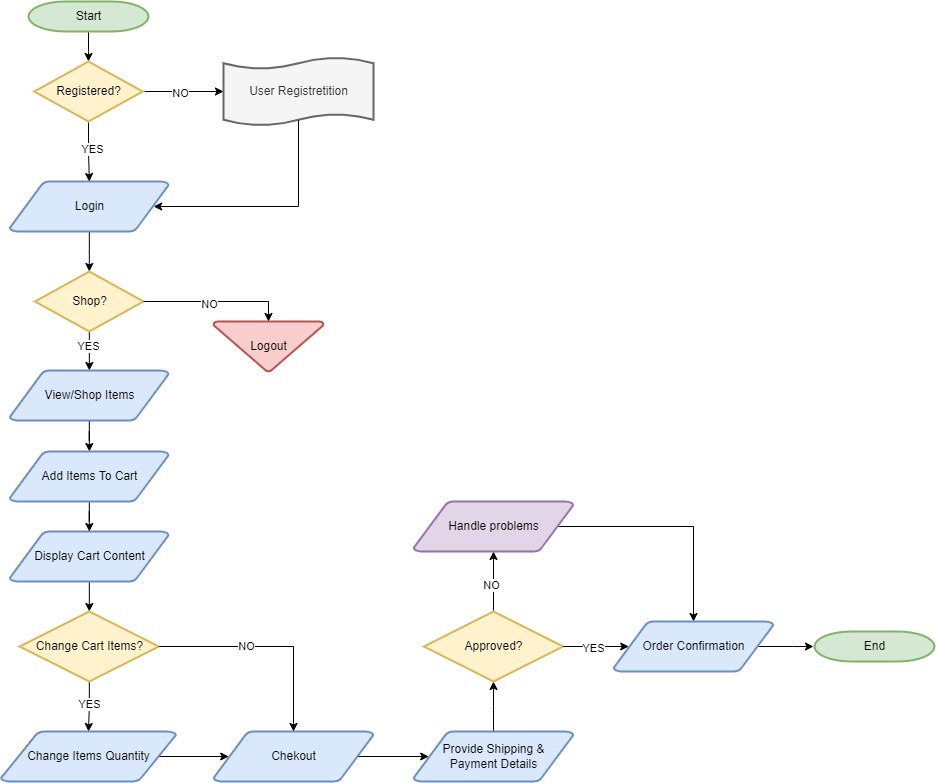

The diagram above was exported from draw.io. Its source (the exported page's mxGraphModel, read from the mxfile embedded in the PNG):
<mxGraphModel dx="1750" dy="870" grid="1" gridSize="10" guides="1" tooltips="1" connect="1" arrows="1" fold="1" page="1" pageScale="1" pageWidth="1169" pageHeight="827" background="none" math="0" shadow="0">
  <root>
    <mxCell id="0" />
    <mxCell id="1" parent="0" />
    <mxCell id="v2iUbThztBvsm4wihZkZ-56" style="edgeStyle=orthogonalEdgeStyle;rounded=0;orthogonalLoop=1;jettySize=auto;html=1;" edge="1" parent="1" source="2" target="v2iUbThztBvsm4wihZkZ-55">
      <mxGeometry relative="1" as="geometry" />
    </mxCell>
    <mxCell id="2" value="Start" style="shape=mxgraph.flowchart.terminator;strokeWidth=2;gradientDirection=north;fontStyle=0;html=1;fillColor=#d5e8d4;strokeColor=#82b366;" parent="1" vertex="1">
      <mxGeometry x="167.99" y="20" width="120" height="30" as="geometry" />
    </mxCell>
    <mxCell id="v2iUbThztBvsm4wihZkZ-67" style="edgeStyle=orthogonalEdgeStyle;rounded=0;orthogonalLoop=1;jettySize=auto;html=1;" edge="1" parent="1" source="5" target="v2iUbThztBvsm4wihZkZ-65">
      <mxGeometry relative="1" as="geometry" />
    </mxCell>
    <mxCell id="5" value="Login" style="shape=mxgraph.flowchart.data;strokeWidth=2;gradientDirection=north;fontStyle=0;html=1;fillColor=#dae8fc;strokeColor=#6c8ebf;" parent="1" vertex="1">
      <mxGeometry x="149.25" y="200" width="159" height="50" as="geometry" />
    </mxCell>
    <mxCell id="32" value="Logout" style="shape=mxgraph.flowchart.merge_or_storage;strokeWidth=2;gradientDirection=north;fontStyle=0;html=1;fillColor=#f8cecc;strokeColor=#b85450;" parent="1" vertex="1">
      <mxGeometry x="353" y="340" width="110" height="50" as="geometry" />
    </mxCell>
    <mxCell id="v2iUbThztBvsm4wihZkZ-58" style="edgeStyle=orthogonalEdgeStyle;rounded=0;orthogonalLoop=1;jettySize=auto;html=1;" edge="1" parent="1" source="v2iUbThztBvsm4wihZkZ-55" target="v2iUbThztBvsm4wihZkZ-57">
      <mxGeometry relative="1" as="geometry" />
    </mxCell>
    <mxCell id="v2iUbThztBvsm4wihZkZ-59" value="NO" style="edgeLabel;html=1;align=center;verticalAlign=middle;resizable=0;points=[];" vertex="1" connectable="0" parent="v2iUbThztBvsm4wihZkZ-58">
      <mxGeometry x="-0.0823" y="-1" relative="1" as="geometry">
        <mxPoint as="offset" />
      </mxGeometry>
    </mxCell>
    <mxCell id="v2iUbThztBvsm4wihZkZ-60" style="edgeStyle=orthogonalEdgeStyle;rounded=0;orthogonalLoop=1;jettySize=auto;html=1;" edge="1" parent="1" source="v2iUbThztBvsm4wihZkZ-55" target="5">
      <mxGeometry relative="1" as="geometry">
        <mxPoint x="228.75" y="190" as="targetPoint" />
      </mxGeometry>
    </mxCell>
    <mxCell id="v2iUbThztBvsm4wihZkZ-61" value="YES" style="edgeLabel;html=1;align=center;verticalAlign=middle;resizable=0;points=[];" vertex="1" connectable="0" parent="v2iUbThztBvsm4wihZkZ-60">
      <mxGeometry x="-0.112" y="3" relative="1" as="geometry">
        <mxPoint as="offset" />
      </mxGeometry>
    </mxCell>
    <mxCell id="v2iUbThztBvsm4wihZkZ-55" value="Registered?" style="shape=mxgraph.flowchart.decision;strokeWidth=2;gradientDirection=north;fontStyle=0;html=1;fillColor=#fff2cc;strokeColor=#d6b656;" vertex="1" parent="1">
      <mxGeometry x="173.74" y="80" width="108.5" height="60" as="geometry" />
    </mxCell>
    <mxCell id="v2iUbThztBvsm4wihZkZ-57" value="User Registretition" style="shape=mxgraph.flowchart.paper_tape;strokeWidth=2;gradientDirection=north;fontStyle=0;html=1;fillColor=#f5f5f5;fontColor=#333333;strokeColor=#666666;" vertex="1" parent="1">
      <mxGeometry x="363" y="75" width="150" height="70" as="geometry" />
    </mxCell>
    <mxCell id="v2iUbThztBvsm4wihZkZ-62" style="edgeStyle=orthogonalEdgeStyle;rounded=0;orthogonalLoop=1;jettySize=auto;html=1;exitX=0.5;exitY=0.91;exitDx=0;exitDy=0;exitPerimeter=0;entryX=0.905;entryY=0.5;entryDx=0;entryDy=0;entryPerimeter=0;" edge="1" parent="1" source="v2iUbThztBvsm4wihZkZ-57" target="5">
      <mxGeometry relative="1" as="geometry">
        <mxPoint x="333" y="220" as="targetPoint" />
        <Array as="points">
          <mxPoint x="438" y="225" />
        </Array>
      </mxGeometry>
    </mxCell>
    <mxCell id="v2iUbThztBvsm4wihZkZ-72" style="edgeStyle=orthogonalEdgeStyle;rounded=0;orthogonalLoop=1;jettySize=auto;html=1;" edge="1" parent="1" source="v2iUbThztBvsm4wihZkZ-65" target="v2iUbThztBvsm4wihZkZ-71">
      <mxGeometry relative="1" as="geometry" />
    </mxCell>
    <mxCell id="v2iUbThztBvsm4wihZkZ-73" value="YES" style="edgeLabel;html=1;align=center;verticalAlign=middle;resizable=0;points=[];" vertex="1" connectable="0" parent="v2iUbThztBvsm4wihZkZ-72">
      <mxGeometry x="-0.3006" y="-2" relative="1" as="geometry">
        <mxPoint y="1" as="offset" />
      </mxGeometry>
    </mxCell>
    <mxCell id="v2iUbThztBvsm4wihZkZ-65" value="Shop?" style="shape=mxgraph.flowchart.decision;strokeWidth=2;gradientDirection=north;fontStyle=0;html=1;fillColor=#fff2cc;strokeColor=#d6b656;" vertex="1" parent="1">
      <mxGeometry x="174.5" y="290" width="108.5" height="60" as="geometry" />
    </mxCell>
    <mxCell id="v2iUbThztBvsm4wihZkZ-69" style="edgeStyle=orthogonalEdgeStyle;rounded=0;orthogonalLoop=1;jettySize=auto;html=1;entryX=0.5;entryY=0;entryDx=0;entryDy=0;entryPerimeter=0;" edge="1" parent="1" source="v2iUbThztBvsm4wihZkZ-65" target="32">
      <mxGeometry relative="1" as="geometry" />
    </mxCell>
    <mxCell id="v2iUbThztBvsm4wihZkZ-70" value="NO" style="edgeLabel;html=1;align=center;verticalAlign=middle;resizable=0;points=[];" vertex="1" connectable="0" parent="v2iUbThztBvsm4wihZkZ-69">
      <mxGeometry x="-0.1149" y="-2" relative="1" as="geometry">
        <mxPoint as="offset" />
      </mxGeometry>
    </mxCell>
    <mxCell id="v2iUbThztBvsm4wihZkZ-76" style="edgeStyle=orthogonalEdgeStyle;rounded=0;orthogonalLoop=1;jettySize=auto;html=1;" edge="1" parent="1" source="v2iUbThztBvsm4wihZkZ-71" target="v2iUbThztBvsm4wihZkZ-75">
      <mxGeometry relative="1" as="geometry" />
    </mxCell>
    <mxCell id="v2iUbThztBvsm4wihZkZ-71" value="View/Shop Items" style="shape=mxgraph.flowchart.data;strokeWidth=2;gradientDirection=north;fontStyle=0;html=1;fillColor=#dae8fc;strokeColor=#6c8ebf;" vertex="1" parent="1">
      <mxGeometry x="149.25" y="389" width="159" height="50" as="geometry" />
    </mxCell>
    <mxCell id="v2iUbThztBvsm4wihZkZ-79" style="edgeStyle=orthogonalEdgeStyle;rounded=0;orthogonalLoop=1;jettySize=auto;html=1;" edge="1" parent="1" source="v2iUbThztBvsm4wihZkZ-74" target="v2iUbThztBvsm4wihZkZ-78">
      <mxGeometry relative="1" as="geometry" />
    </mxCell>
    <mxCell id="v2iUbThztBvsm4wihZkZ-74" value="Display Cart Content" style="shape=mxgraph.flowchart.data;strokeWidth=2;gradientDirection=north;fontStyle=0;html=1;fillColor=#dae8fc;strokeColor=#6c8ebf;" vertex="1" parent="1">
      <mxGeometry x="149.25" y="550" width="159" height="50" as="geometry" />
    </mxCell>
    <mxCell id="v2iUbThztBvsm4wihZkZ-77" style="edgeStyle=orthogonalEdgeStyle;rounded=0;orthogonalLoop=1;jettySize=auto;html=1;" edge="1" parent="1" source="v2iUbThztBvsm4wihZkZ-75" target="v2iUbThztBvsm4wihZkZ-74">
      <mxGeometry relative="1" as="geometry" />
    </mxCell>
    <mxCell id="v2iUbThztBvsm4wihZkZ-75" value="Add Items To Cart" style="shape=mxgraph.flowchart.data;strokeWidth=2;gradientDirection=north;fontStyle=0;html=1;fillColor=#dae8fc;strokeColor=#6c8ebf;" vertex="1" parent="1">
      <mxGeometry x="149.25" y="470" width="159" height="50" as="geometry" />
    </mxCell>
    <mxCell id="v2iUbThztBvsm4wihZkZ-81" style="edgeStyle=orthogonalEdgeStyle;rounded=0;orthogonalLoop=1;jettySize=auto;html=1;" edge="1" parent="1" source="v2iUbThztBvsm4wihZkZ-78" target="v2iUbThztBvsm4wihZkZ-80">
      <mxGeometry relative="1" as="geometry" />
    </mxCell>
    <mxCell id="v2iUbThztBvsm4wihZkZ-82" value="YES" style="edgeLabel;html=1;align=center;verticalAlign=middle;resizable=0;points=[];" vertex="1" connectable="0" parent="v2iUbThztBvsm4wihZkZ-81">
      <mxGeometry x="-0.1435" y="-1" relative="1" as="geometry">
        <mxPoint as="offset" />
      </mxGeometry>
    </mxCell>
    <mxCell id="v2iUbThztBvsm4wihZkZ-78" value="Change Cart Items?" style="shape=mxgraph.flowchart.decision;strokeWidth=2;gradientDirection=north;fontStyle=0;html=1;fillColor=#fff2cc;strokeColor=#d6b656;" vertex="1" parent="1">
      <mxGeometry x="159.13" y="630" width="139.25" height="70" as="geometry" />
    </mxCell>
    <mxCell id="v2iUbThztBvsm4wihZkZ-80" value="Change Items Quantity" style="shape=mxgraph.flowchart.data;strokeWidth=2;gradientDirection=north;fontStyle=0;html=1;fillColor=#dae8fc;strokeColor=#6c8ebf;" vertex="1" parent="1">
      <mxGeometry x="140.37" y="750" width="175.25" height="50" as="geometry" />
    </mxCell>
    <mxCell id="v2iUbThztBvsm4wihZkZ-83" value="Chekout" style="shape=mxgraph.flowchart.data;strokeWidth=2;gradientDirection=north;fontStyle=0;html=1;fillColor=#dae8fc;strokeColor=#6c8ebf;" vertex="1" parent="1">
      <mxGeometry x="353" y="750" width="160" height="50" as="geometry" />
    </mxCell>
    <mxCell id="v2iUbThztBvsm4wihZkZ-84" style="edgeStyle=orthogonalEdgeStyle;rounded=0;orthogonalLoop=1;jettySize=auto;html=1;entryX=0.5;entryY=0;entryDx=0;entryDy=0;entryPerimeter=0;" edge="1" parent="1" source="v2iUbThztBvsm4wihZkZ-78" target="v2iUbThztBvsm4wihZkZ-83">
      <mxGeometry relative="1" as="geometry" />
    </mxCell>
    <mxCell id="v2iUbThztBvsm4wihZkZ-85" value="NO" style="edgeLabel;html=1;align=center;verticalAlign=middle;resizable=0;points=[];" vertex="1" connectable="0" parent="v2iUbThztBvsm4wihZkZ-84">
      <mxGeometry x="-0.209" y="1" relative="1" as="geometry">
        <mxPoint as="offset" />
      </mxGeometry>
    </mxCell>
    <mxCell id="v2iUbThztBvsm4wihZkZ-86" style="edgeStyle=orthogonalEdgeStyle;rounded=0;orthogonalLoop=1;jettySize=auto;html=1;entryX=0.095;entryY=0.5;entryDx=0;entryDy=0;entryPerimeter=0;exitX=0.905;exitY=0.5;exitDx=0;exitDy=0;exitPerimeter=0;" edge="1" parent="1" source="v2iUbThztBvsm4wihZkZ-80" target="v2iUbThztBvsm4wihZkZ-83">
      <mxGeometry relative="1" as="geometry">
        <mxPoint x="316" y="775" as="sourcePoint" />
      </mxGeometry>
    </mxCell>
    <mxCell id="v2iUbThztBvsm4wihZkZ-90" style="edgeStyle=orthogonalEdgeStyle;rounded=0;orthogonalLoop=1;jettySize=auto;html=1;" edge="1" parent="1" source="v2iUbThztBvsm4wihZkZ-87" target="v2iUbThztBvsm4wihZkZ-89">
      <mxGeometry relative="1" as="geometry" />
    </mxCell>
    <mxCell id="v2iUbThztBvsm4wihZkZ-87" value="Provide Shipping &amp;amp;&lt;div&gt;Payment Details&lt;/div&gt;" style="shape=mxgraph.flowchart.data;strokeWidth=2;gradientDirection=north;fontStyle=0;html=1;fillColor=#dae8fc;strokeColor=#6c8ebf;" vertex="1" parent="1">
      <mxGeometry x="553" y="750" width="160" height="50" as="geometry" />
    </mxCell>
    <mxCell id="v2iUbThztBvsm4wihZkZ-88" style="edgeStyle=orthogonalEdgeStyle;rounded=0;orthogonalLoop=1;jettySize=auto;html=1;entryX=0.095;entryY=0.5;entryDx=0;entryDy=0;entryPerimeter=0;exitX=0.905;exitY=0.5;exitDx=0;exitDy=0;exitPerimeter=0;" edge="1" parent="1" source="v2iUbThztBvsm4wihZkZ-83" target="v2iUbThztBvsm4wihZkZ-87">
      <mxGeometry relative="1" as="geometry" />
    </mxCell>
    <mxCell id="v2iUbThztBvsm4wihZkZ-93" style="edgeStyle=orthogonalEdgeStyle;rounded=0;orthogonalLoop=1;jettySize=auto;html=1;" edge="1" parent="1" source="v2iUbThztBvsm4wihZkZ-89" target="v2iUbThztBvsm4wihZkZ-91">
      <mxGeometry relative="1" as="geometry" />
    </mxCell>
    <mxCell id="v2iUbThztBvsm4wihZkZ-94" value="NO" style="edgeLabel;html=1;align=center;verticalAlign=middle;resizable=0;points=[];" vertex="1" connectable="0" parent="v2iUbThztBvsm4wihZkZ-93">
      <mxGeometry x="-0.1215" y="3" relative="1" as="geometry">
        <mxPoint as="offset" />
      </mxGeometry>
    </mxCell>
    <mxCell id="v2iUbThztBvsm4wihZkZ-89" value="Approved?" style="shape=mxgraph.flowchart.decision;strokeWidth=2;gradientDirection=north;fontStyle=0;html=1;fillColor=#fff2cc;strokeColor=#d6b656;" vertex="1" parent="1">
      <mxGeometry x="563.38" y="630" width="139.25" height="70" as="geometry" />
    </mxCell>
    <mxCell id="v2iUbThztBvsm4wihZkZ-98" style="edgeStyle=orthogonalEdgeStyle;rounded=0;orthogonalLoop=1;jettySize=auto;html=1;exitX=0.905;exitY=0.5;exitDx=0;exitDy=0;exitPerimeter=0;" edge="1" parent="1" source="v2iUbThztBvsm4wihZkZ-91" target="v2iUbThztBvsm4wihZkZ-92">
      <mxGeometry relative="1" as="geometry" />
    </mxCell>
    <mxCell id="v2iUbThztBvsm4wihZkZ-91" value="Handle problems" style="shape=mxgraph.flowchart.data;strokeWidth=2;gradientDirection=north;fontStyle=0;html=1;fillColor=#e1d5e7;strokeColor=#9673a6;" vertex="1" parent="1">
      <mxGeometry x="553" y="520" width="160" height="50" as="geometry" />
    </mxCell>
    <mxCell id="v2iUbThztBvsm4wihZkZ-100" style="edgeStyle=orthogonalEdgeStyle;rounded=0;orthogonalLoop=1;jettySize=auto;html=1;exitX=0.905;exitY=0.5;exitDx=0;exitDy=0;exitPerimeter=0;" edge="1" parent="1" source="v2iUbThztBvsm4wihZkZ-92">
      <mxGeometry relative="1" as="geometry">
        <mxPoint x="953" y="665" as="targetPoint" />
      </mxGeometry>
    </mxCell>
    <mxCell id="v2iUbThztBvsm4wihZkZ-92" value="Order Confirmation" style="shape=mxgraph.flowchart.data;strokeWidth=2;gradientDirection=north;fontStyle=0;html=1;fillColor=#dae8fc;strokeColor=#6c8ebf;" vertex="1" parent="1">
      <mxGeometry x="753" y="640" width="160" height="50" as="geometry" />
    </mxCell>
    <mxCell id="v2iUbThztBvsm4wihZkZ-95" style="edgeStyle=orthogonalEdgeStyle;rounded=0;orthogonalLoop=1;jettySize=auto;html=1;entryX=0.095;entryY=0.5;entryDx=0;entryDy=0;entryPerimeter=0;" edge="1" parent="1" source="v2iUbThztBvsm4wihZkZ-89" target="v2iUbThztBvsm4wihZkZ-92">
      <mxGeometry relative="1" as="geometry" />
    </mxCell>
    <mxCell id="v2iUbThztBvsm4wihZkZ-97" value="YES" style="edgeLabel;html=1;align=center;verticalAlign=middle;resizable=0;points=[];" vertex="1" connectable="0" parent="v2iUbThztBvsm4wihZkZ-95">
      <mxGeometry x="-0.0849" y="-1" relative="1" as="geometry">
        <mxPoint as="offset" />
      </mxGeometry>
    </mxCell>
    <mxCell id="v2iUbThztBvsm4wihZkZ-99" value="End" style="shape=mxgraph.flowchart.terminator;strokeWidth=2;gradientDirection=north;fontStyle=0;html=1;fillColor=#d5e8d4;strokeColor=#82b366;" vertex="1" parent="1">
      <mxGeometry x="954" y="650" width="120" height="30" as="geometry" />
    </mxCell>
  </root>
</mxGraphModel>